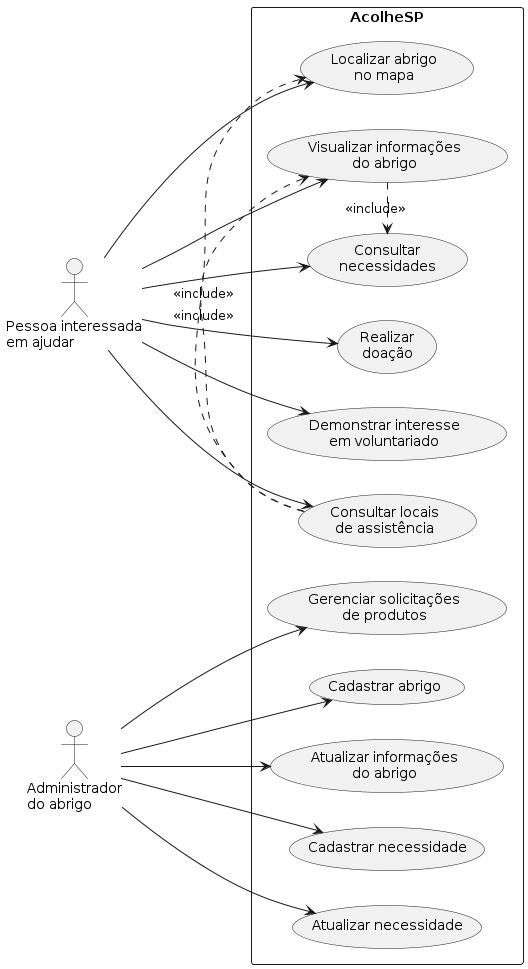

The diagram above was rendered by PlantUML. Its source (embedded in the PNG):
@startuml
left to right direction

actor "Pessoa interessada\nem ajudar" as Pessoa
actor "Administrador\ndo abrigo" as Admin

rectangle "AcolheSP" {

    usecase "Consultar locais\nde assistência" as UC01
    usecase "Visualizar informações\ndo abrigo" as UC02
    usecase "Localizar abrigo\nno mapa" as UC03
    usecase "Consultar\nnecessidades" as UC04
    usecase "Realizar\ndoação" as UC05
    usecase "Demonstrar interesse\nem voluntariado" as UC06

    usecase "Cadastrar abrigo" as UC07
    usecase "Atualizar informações\ndo abrigo" as UC08
    usecase "Cadastrar necessidade" as UC09
    usecase "Atualizar necessidade" as UC10
    usecase "Gerenciar solicitações\nde produtos" as UC11
}

Pessoa --> UC01
Pessoa --> UC02
Pessoa --> UC03
Pessoa --> UC04
Pessoa --> UC05
Pessoa --> UC06

Admin --> UC07
Admin --> UC08
Admin --> UC09
Admin --> UC10
Admin --> UC11

UC01 .> UC03 : <<include>>
UC01 .> UC02 : <<include>>
UC02 .> UC04 : <<include>>
@enduml